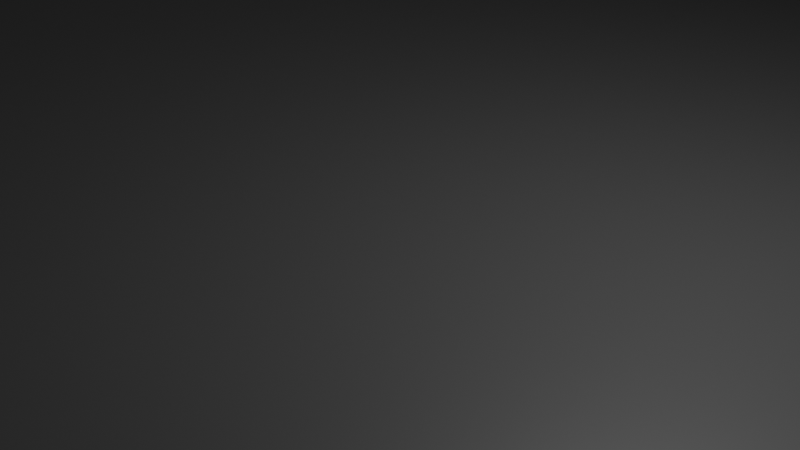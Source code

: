 # Source: road.blend  (saved by Blender 3.6.13; exported with 4.5.12 LTS)
import bpy
from mathutils import Matrix  # noqa: F401  (used for matrix-valued properties, if any)

bpy.ops.wm.read_factory_settings(use_empty=True)
scene = bpy.context.scene
scene.name = 'Scene'

# ---- collections
col_collection = bpy.data.collections.new('Collection'); scene.collection.children.link(col_collection)

# ---- materials (node trees are filled in below, after node groups)
mat_material_001 = bpy.data.materials.new('Material.001')
mat_material_001.use_transparent_shadow = False

# ---- node groups
ng_geometry_nodes = bpy.data.node_groups.new('Geometry Nodes', 'GeometryNodeTree')
_s = ng_geometry_nodes.interface.new_socket(name='Geometry', in_out='OUTPUT', socket_type='NodeSocketGeometry')
_s = ng_geometry_nodes.interface.new_socket(name='Geometry', in_out='INPUT', socket_type='NodeSocketGeometry')
ng_geometry_nodes.is_modifier = True
# nodes of 'Geometry Nodes' reference scene objects; filled in after objects exist

# ---- material node trees
mat_material_001.use_nodes = True; mat_material_001.node_tree.nodes.clear()
_N = mat_material_001.node_tree.nodes; _L = mat_material_001.node_tree.links
n0 = _N.new('ShaderNodeBsdfPrincipled'); n0.name = 'Principled BSDF'; n0.location = (10, 300)
n0.distribution = 'GGX'
n0.subsurface_method = 'RANDOM_WALK_SKIN'
n0.inputs[0].default_value = (0.05497, 0.05497, 0.05497, 1.0)
n0.inputs[3].default_value = 1.45
n0.inputs[27].default_value = (0.0, 0.0, 0.0, 1.0)
n0.inputs[28].default_value = 1.0
n1 = _N.new('ShaderNodeOutputMaterial'); n1.name = 'Material Output'; n1.location = (300, 300)
_L.new(n0.outputs[0], n1.inputs[0])
n1.is_active_output = True

# ---- world
world_world = bpy.data.worlds.new('World'); scene.world = world_world
world_world.use_nodes = True; world_world.node_tree.nodes.clear()
_N = world_world.node_tree.nodes; _L = world_world.node_tree.links
n0 = _N.new('ShaderNodeOutputWorld'); n0.name = 'World Output'; n0.location = (300, 300)
n1 = _N.new('ShaderNodeBackground'); n1.name = 'Background'; n1.location = (10, 300)
n1.inputs[0].default_value = (0.05088, 0.05088, 0.05088, 1.0)
_L.new(n1.outputs[0], n0.inputs[0])
n0.is_active_output = True
world_world.color = (0.05088, 0.05088, 0.05088)
world_world.use_sun_shadow = False
world_world.sun_shadow_jitter_overblur = 0.0

# ---- cameras
cam_camera = bpy.data.cameras.new('Camera')
cam_camera.clip_end = 100.0
cam_camera.ortho_scale = 7.314

# ---- lights
light_light = bpy.data.lights.new('Light', 'POINT')
light_light.transmission_factor = 0.0
light_light.energy = 1000.0
light_light.shadow_soft_size = 0.1
light_light.shadow_maximum_resolution = 0.006
light_light.use_absolute_resolution = True

# ---- meshes
me_plane = bpy.data.meshes.new('Plane')
me_plane.from_pydata([(-1.0, -1.0, 0.0), (1.0, -1.0, 0.0), (-1.0, 1.0, 0.0), (1.0, 1.0, 0.0)], [], [(0, 1, 3, 2)])
_uv = me_plane.uv_layers.new(name='UVMap')
_uv.uv.foreach_set('vector', [0.0, 0.0, 1.0, 0.0, 1.0, 1.0, 0.0, 1.0])
me_plane.update()

# ---- curves / text
cu_beziercurve = bpy.data.curves.new('BezierCurve', 'CURVE')
cu_beziercurve.dimensions = '3D'
_sp = cu_beziercurve.splines.new('BEZIER'); _sp.bezier_points.add(9)
_sp.bezier_points.foreach_set('co', [3.486, 0.003195, 0.1748, 66.79, 0.003195, -7.243, 145.2, 28.95, -7.243, 115.8, 50.05, -7.243, 44.34, 136.6, -7.243, -36.55, 94.69, -7.243, -194.5, 56.27, -7.243, -164.4, 18.66, 28.18, -40.34, -0.1625, 0.3465, -21.5, 0.0, 0.7224])
_sp.bezier_points.foreach_set('handle_left', [-12.66, -0.4772, 1.833, 21.47, -0.005326, -10.09, 148.4, -26.04, -16.24, 128.9, 51.13, -10.09, 72.57, 122.5, -9.984, -12.91, 115.3, -11.8, -188.7, 86.75, -13.52, -187.0, 28.2, 51.14, -50.51, -0.6625, 0.3465, -25.93, -0.08352, 0.7157])
_sp.bezier_points.foreach_set('handle_right', [35.7, 0.9616, -3.133, 119.1, 0.01302, -3.959, 144.3, 45.28, -4.571, 64.74, 45.88, 3.831, -4.182, 160.8, -2.534, -60.99, 73.44, -2.534, -199.0, 33.4, -2.534, -142.4, 9.329, 5.747, -30.17, 0.3375, 0.3465, -17.32, 0.07852, 0.7288])
for _p, _l, _r in zip(_sp.bezier_points, ['ALIGNED', 'ALIGNED', 'ALIGNED', 'ALIGNED', 'ALIGNED', 'ALIGNED', 'ALIGNED', 'ALIGNED', 'ALIGNED', 'ALIGNED'], ['ALIGNED', 'ALIGNED', 'ALIGNED', 'ALIGNED', 'ALIGNED', 'ALIGNED', 'ALIGNED', 'ALIGNED', 'ALIGNED', 'ALIGNED']): _p.handle_left_type = _l; _p.handle_right_type = _r
_sp.order_u = 0
_sp.order_v = 0
_sp.use_cyclic_u = True
cu_beziercurve.materials.append(mat_material_001)
cu_beziercurve.use_path = True
cu_beziercurve.fill_mode = 'FULL'
cu_beziercircle = bpy.data.curves.new('BezierCircle', 'CURVE')
cu_beziercircle.dimensions = '3D'
_sp = cu_beziercircle.splines.new('BEZIER'); _sp.bezier_points.add(3)
_sp.bezier_points.foreach_set('co', [-0.3346, 0.0, 0.0, 0.0, 0.3346, 0.0, 0.3346, 0.0, 0.0, 0.0, -0.3346, 0.0])
_sp.bezier_points.foreach_set('handle_left', [-0.3346, -0.1847, 0.0, -0.1847, 0.3346, 0.0, 0.3346, 0.1847, 0.0, 0.1847, -0.3346, 0.0])
_sp.bezier_points.foreach_set('handle_right', [-0.3346, 0.1847, 0.0, 0.1847, 0.3346, 0.0, 0.3346, -0.1847, 0.0, -0.1847, -0.3346, 0.0])
for _p, _l, _r in zip(_sp.bezier_points, ['AUTO', 'AUTO', 'AUTO', 'AUTO'], ['AUTO', 'AUTO', 'AUTO', 'AUTO']): _p.handle_left_type = _l; _p.handle_right_type = _r
_sp.order_u = 0
_sp.order_v = 0
_sp.use_cyclic_u = True
cu_beziercircle.use_path = True
cu_beziercircle.fill_mode = 'FULL'
cu_beziercurve_001 = bpy.data.curves.new('BezierCurve.001', 'CURVE')
cu_beziercurve_001.dimensions = '3D'
_sp = cu_beziercurve_001.splines.new('BEZIER'); _sp.bezier_points.add(3)
_sp.bezier_points.foreach_set('co', [-15.76, -3.678, 0.4119, -12.89, 2.184e-07, 0.0, 11.16, -8.792e-08, 0.0, 13.35, -5.012, -0.1581])
_sp.bezier_points.foreach_set('handle_left', [-15.8, -9.765, 0.7998, -13.67, -0.01674, 0.1013, 1.172, 0.3801, 0.0, 13.55, -2.619, -0.1581])
_sp.bezier_points.foreach_set('handle_right', [-15.75, -1.876, 0.2971, -6.043, 0.1471, -0.8905, 11.93, -0.02893, 0.0, 13.29, -5.771, -0.1581])
for _p, _l, _r in zip(_sp.bezier_points, ['ALIGNED', 'ALIGNED', 'ALIGNED', 'ALIGNED'], ['ALIGNED', 'ALIGNED', 'ALIGNED', 'ALIGNED']): _p.handle_left_type = _l; _p.handle_right_type = _r
_sp.order_u = 0
_sp.order_v = 0
_sp.resolution_u = 6
cu_beziercurve_001.use_path = True
cu_beziercurve_001.resolution_u = 6
cu_beziercurve_001.fill_mode = 'FULL'

# ---- objects
ob_light = bpy.data.objects.new('Light', light_light)
ob_camera = bpy.data.objects.new('Camera', cam_camera)
ob_roadpath = bpy.data.objects.new('RoadPath', cu_beziercurve)
ob_road = bpy.data.objects.new('Road', me_plane)
ob_beziercircle = bpy.data.objects.new('BezierCircle', cu_beziercircle)
ob_roadprofile2 = bpy.data.objects.new('RoadProfile2', cu_beziercurve_001)
_N = ng_geometry_nodes.nodes; _L = ng_geometry_nodes.links
n0 = _N.new('GeometryNodeCurveToMesh'); n0.name = 'Curve to Mesh'; n0.location = (-66, -101)
n1 = _N.new('NodeGroupInput'); n1.name = 'Group Input'; n1.location = (-310, 167)
n2 = _N.new('GeometryNodeObjectInfo'); n2.name = 'Object Info'; n2.location = (-283, 51)
n2.inputs[0].default_value = ob_roadpath
n3 = _N.new('NodeGroupOutput'); n3.name = 'Group Output'; n3.location = (632, 15)
n4 = _N.new('GeometryNodeObjectInfo'); n4.name = 'Object Info.001'; n4.location = (-507, -124)
n4.inputs[0].default_value = ob_roadprofile2
n5 = _N.new('GeometryNodeSetMaterial'); n5.name = 'Set Material'; n5.location = (252, -86)
n5.inputs[2].default_value = mat_material_001
n6 = _N.new('GeometryNodeInputNamedAttribute'); n6.name = 'Named Attribute'; n6.location = (-91, -101)
n6.inputs[0].default_value = 'radius'
n7 = _N.new('GeometryNodeSwitch'); n7.name = 'Switch'; n7.location = (-91, -101)
n7.input_type = 'FLOAT'
n7.inputs[1].default_value = 1.0
_L.new(n2.outputs[4], n0.inputs[0])
_L.new(n5.outputs[0], n3.inputs[0])
_L.new(n4.outputs[4], n0.inputs[1])
_L.new(n0.outputs[0], n5.inputs[0])
_L.new(n6.outputs[1], n7.inputs[0])
_L.new(n6.outputs[0], n7.inputs[2])
_L.new(n7.outputs[0], n0.inputs[2])
n3.is_active_output = True

# ---- transforms, parenting, visibility, modifiers, constraints
ob_light.location = (4.076, 1.005, 5.904)
ob_light.rotation_euler = (0.6503, 0.05522, 1.866)
ob_light.lock_rotations_4d = False
ob_light.empty_display_type = 'ARROWS'
ob_light.color = (0.0, 0.0, 0.0, 0.0)
ob_light.lineart.crease_threshold = 0.0
ob_camera.location = (7.359, -6.926, 4.958)
ob_camera.rotation_euler = (1.109, 0.0, 0.8149)
ob_camera.lock_rotations_4d = False
ob_camera.empty_display_type = 'ARROWS'
ob_camera.color = (0.0, 0.0, 0.0, 0.0)
ob_camera.display_type = 'WIRE'
ob_camera.lineart.crease_threshold = 0.0
ob_roadpath.location = (0.0, 0.0, 0.0)
ob_road.location = (0.0, 0.0, 0.0)
_m = ob_road.modifiers.new('GeometryNodes', 'NODES')
_m.node_group = ng_geometry_nodes
ob_beziercircle.location = (1.867, -0.4396, -0.3784)
ob_roadprofile2.location = (0.0, 0.0, 0.0)
ob_roadprofile2.rotation_euler = (0.0, -0.0, -1.571)

# ---- collection membership
col_collection.objects.link(ob_light)
col_collection.objects.link(ob_camera)
col_collection.objects.link(ob_roadpath)
col_collection.objects.link(ob_road)
col_collection.objects.link(ob_beziercircle)
col_collection.objects.link(ob_roadprofile2)

# ---- scene / render settings (as saved in the file)
scene.camera = ob_camera
scene.frame_start = 1; scene.frame_end = 250; scene.frame_set(1)
scene.render.engine = 'BLENDER_EEVEE_NEXT'
scene.cycles.sampling_pattern = 'TABULATED_SOBOL'
scene.view_settings.view_transform = 'Filmic'
bpy.context.view_layer.update()
